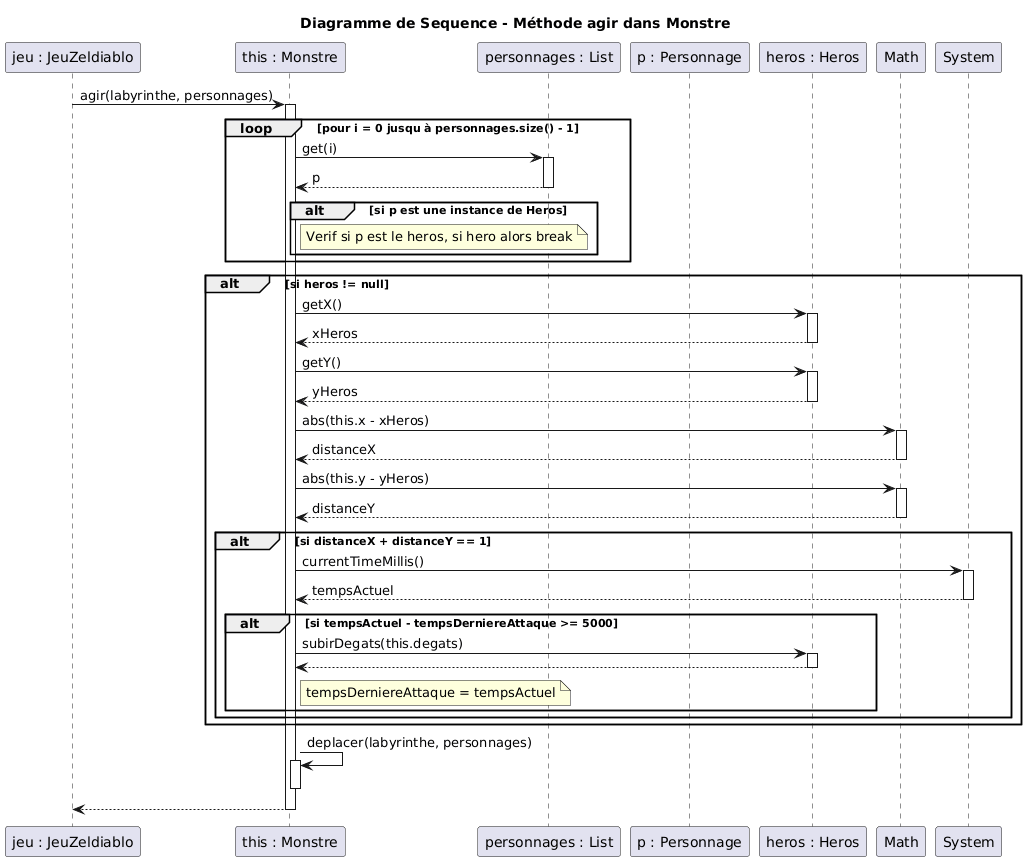

The diagram above was rendered by PlantUML. Its source (embedded in the PNG):
@startuml
Title Diagramme de Sequence - Méthode agir dans Monstre

participant "jeu : JeuZeldiablo" as Jeu
participant "this : Monstre" as Monstre
participant "personnages : List" as Liste
participant "p : Personnage" as Perso
participant "heros : Heros" as Heros
participant "Math" as Math
participant "System" as System

Jeu -> Monstre : agir(labyrinthe, personnages)
activate Monstre

loop pour i = 0 jusqu à personnages.size() - 1
    Monstre -> Liste : get(i)
    activate Liste
    Liste --> Monstre : p
    deactivate Liste

    alt si p est une instance de Heros
        note right of Monstre : Verif si p est le heros, si hero alors break
    end
end


alt si heros != null
    Monstre -> Heros : getX()
    activate Heros
    Heros --> Monstre : xHeros
    deactivate Heros

    Monstre -> Heros : getY()
    activate Heros
    Heros --> Monstre : yHeros
    deactivate Heros

    Monstre -> Math : abs(this.x - xHeros)
    activate Math
    Math --> Monstre : distanceX
    deactivate Math

    Monstre -> Math : abs(this.y - yHeros)
    activate Math
    Math --> Monstre : distanceY
    deactivate Math

    alt si distanceX + distanceY == 1
        Monstre -> System : currentTimeMillis()
        activate System
        System --> Monstre : tempsActuel
        deactivate System

        alt si tempsActuel - tempsDerniereAttaque >= 5000
            Monstre -> Heros : subirDegats(this.degats)
            activate Heros
            Heros --> Monstre
            deactivate Heros
            note right of Monstre : tempsDerniereAttaque = tempsActuel
        end
    end
end


Monstre -> Monstre : deplacer(labyrinthe, personnages)
activate Monstre
deactivate Monstre

Monstre --> Jeu
deactivate Monstre
@enduml